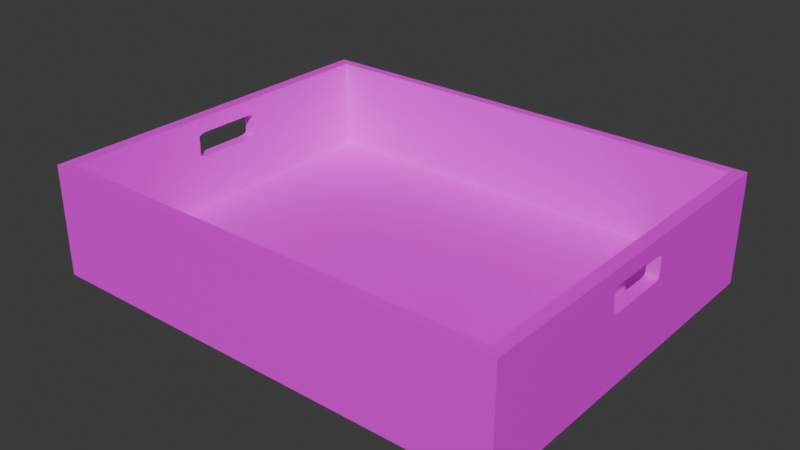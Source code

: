 # Source: WickerBasket.blend  (saved by Blender 5.0.119; exported with 4.5.12 LTS)
import bpy
from mathutils import Matrix  # noqa: F401  (used for matrix-valued properties, if any)

bpy.ops.wm.read_factory_settings(use_empty=True)
scene = bpy.context.scene
scene.name = 'Scene'

# ---- collections
col_collection = bpy.data.collections.new('Collection'); scene.collection.children.link(col_collection)

# ---- images (referenced by path relative to the original .blend; pixels are not part of the script)
import os
ASSET_DIR = os.environ.get("B2B_ASSET_DIR", "")  # directory of the original .blend (textures are referenced by path, not embedded)
HERE = os.path.dirname(os.path.abspath(__file__))  # packed textures are extracted next to this script under _unpacked/

def load_image(name, relpath, width, height, colorspace="sRGB"):
    """Load a texture the original file referenced (path relative to the .blend, or extracted next to this script)."""
    p = next((c for c in (os.path.join(HERE, relpath), os.path.join(ASSET_DIR, relpath)) if relpath and os.path.exists(c)), "")
    if p:
        img = bpy.data.images.load(p, check_existing=True)
        img.name = name
    else:  # same state as the original file: an image datablock whose file is absent (Cycles renders it pink)
        img = bpy.data.images.new(name, width, height)
        img.source = "FILE"
        img.filepath = "//" + (relpath or name)
    img.colorspace_settings.name = colorspace
    return img
img_wicker_png = load_image('wicker.png', 'wicker.png', 1024, 1024, 'sRGB')

# ---- materials (node trees are filled in below, after node groups)
mat_material = bpy.data.materials.new('Material')
mat_material.alpha_threshold = 0.0
mat_material.use_backface_culling_lightprobe_volume = False
mat_material.roughness = 0.5
mat_material.line_color = (0.0, 0.0, 0.0, 1.0)

# ---- material node trees
mat_material.use_nodes = True; mat_material.node_tree.nodes.clear()
_N = mat_material.node_tree.nodes; _L = mat_material.node_tree.links
n0 = _N.new('ShaderNodeOutputMaterial'); n0.name = 'Material Output'; n0.location = (200, 100)
n1 = _N.new('ShaderNodeBsdfPrincipled'); n1.name = 'Principled BSDF'; n1.location = (-200, 100)
n2 = _N.new('ShaderNodeTexImage'); n2.name = 'Image Texture'; n2.location = (-490, 80)
n2.image = img_wicker_png
n2.interpolation = 'Closest'
_L.new(n1.outputs[0], n0.inputs[0])
_L.new(n2.outputs[0], n1.inputs[0])
n0.is_active_output = True

# ---- world
world_world = bpy.data.worlds.new('World'); scene.world = world_world
world_world.use_nodes = True; world_world.node_tree.nodes.clear()
_N = world_world.node_tree.nodes; _L = world_world.node_tree.links
n0 = _N.new('ShaderNodeOutputWorld'); n0.name = 'World Output'; n0.location = (200, 100)
n1 = _N.new('ShaderNodeBackground'); n1.name = 'Background'; n1.location = (-200, 100)
n1.inputs[0].default_value = (0.05088, 0.05088, 0.05088, 1.0)
_L.new(n1.outputs[0], n0.inputs[0])
n0.is_active_output = True
world_world.color = (0.05088, 0.05088, 0.05088)
world_world.sun_shadow_jitter_overblur = 0.0

# ---- meshes
me_cube = bpy.data.meshes.new('Cube')
me_cube.from_pydata([(0.3002, 0.2372, 0.0116), (0.3165, 0.25, -0.0116), (0.3002, -0.2372, 0.0116), (0.3165, -0.25, -0.0116), (-0.3002, 0.2372, 0.0116), (-0.3165, 0.25, -0.0116), (-0.3002, -0.2372, 0.0116), (-0.3165, -0.25, -0.0116), (0.3165, -0.25, 0.0116), (-0.3165, -0.25, 0.0116), (0.3165, 0.25, 0.0116), (-0.3165, 0.25, 0.0116), (0.3165, -0.25, 0.1366), (-0.3165, -0.25, 0.1366), (0.3165, 0.25, 0.1366), (-0.3165, 0.25, 0.1366), (0.3002, -0.2372, 0.1366), (-0.3002, -0.2372, 0.1366), (0.3002, 0.2372, 0.1366), (-0.3002, 0.2372, 0.1366), (-0.3165, -0.04616, 0.08401), (-0.3165, -0.03533, 0.08181), (-0.3165, -0.04158, 0.0824), (-0.3165, -0.04783, 0.0862), (-0.3165, -0.04783, 0.111), (-0.3165, -0.04616, 0.1131), (-0.3165, -0.04158, 0.1147), (-0.3165, -0.03533, 0.1153), (-0.3165, 0.04158, 0.0824), (-0.3165, 0.04158, 0.1147), (-0.3165, 0.04783, 0.111), (-0.3165, 0.04783, 0.0862), (-0.3165, 0.04616, 0.1131), (-0.3165, 0.04616, 0.08401), (-0.3165, 0.03533, 0.1153), (-0.3165, 0.03533, 0.08181), (0.3002, -0.04616, 0.08401), (0.3002, -0.04783, 0.0862), (0.3002, -0.04158, 0.0824), (0.3002, -0.03533, 0.08181), (0.3002, -0.04783, 0.111), (0.3002, -0.04616, 0.1131), (0.3002, -0.03533, 0.1153), (0.3002, -0.04158, 0.1147), (0.3002, 0.04158, 0.0824), (0.3002, 0.04158, 0.1147), (0.3002, 0.04783, 0.111), (0.3002, 0.04783, 0.0862), (0.3002, 0.04616, 0.1131), (0.3002, 0.04616, 0.08401), (0.3002, 0.03533, 0.08181), (0.3002, 0.03533, 0.1153), (0.3165, 0.03533, 0.08181), (0.3165, 0.04616, 0.08401), (0.3165, 0.04158, 0.0824), (0.3165, -0.04783, 0.0862), (0.3165, -0.04783, 0.111), (0.3165, -0.04158, 0.0824), (0.3165, -0.04616, 0.1131), (0.3165, -0.04158, 0.1147), (0.3165, -0.04616, 0.08401), (0.3165, 0.03533, 0.1153), (0.3165, 0.04783, 0.0862), (0.3165, 0.04783, 0.111), (0.3165, 0.04616, 0.1131), (0.3165, 0.04158, 0.1147), (0.3165, -0.03533, 0.08181), (0.3165, -0.03533, 0.1153), (-0.3002, 0.04158, 0.0824), (-0.3002, 0.03533, 0.08181), (-0.3002, 0.04616, 0.08401), (-0.3002, 0.04783, 0.0862), (-0.3002, -0.04783, 0.0862), (-0.3002, -0.04783, 0.111), (-0.3002, -0.04158, 0.0824), (-0.3002, -0.04616, 0.08401), (-0.3002, -0.04158, 0.1147), (-0.3002, -0.04616, 0.1131), (-0.3002, 0.04783, 0.111), (-0.3002, 0.04616, 0.1131), (-0.3002, 0.04158, 0.1147), (-0.3002, 0.03533, 0.1153), (-0.3002, -0.03533, 0.08181), (-0.3002, -0.03533, 0.1153)], [], [(0, 4, 6, 2), (3, 8, 9, 7), (7, 9, 11, 5), (5, 1, 3, 7), (1, 10, 8, 3), (5, 11, 10, 1), (27, 13, 15, 34), (34, 15, 11, 9, 13, 27, 26, 25, 24, 23, 20, 22, 21, 35, 28, 33, 31, 30, 32, 29), (42, 16, 18, 51), (51, 18, 0, 2, 16, 42, 43, 41, 40, 37, 36, 38, 39, 50, 44, 49, 47, 46, 48, 45), (4, 0, 18, 19), (9, 8, 12, 13), (16, 17, 13, 12), (18, 16, 12, 14), (17, 19, 15, 13), (19, 18, 14, 15), (61, 14, 12, 67), (12, 8, 10, 14, 61, 65, 64, 63, 62, 53, 54, 52, 66, 57, 60, 55, 56, 58, 59, 67), (81, 19, 17, 83), (17, 6, 4, 19, 81, 80, 79, 78, 71, 70, 68, 69, 82, 74, 75, 72, 73, 77, 76, 83), (2, 6, 17, 16), (10, 11, 15, 14), (68, 28, 35, 69), (44, 50, 52, 54), (70, 33, 28, 68), (49, 44, 54, 53), (31, 33, 70, 71), (47, 49, 53, 62), (81, 34, 29, 80), (51, 45, 65, 61), (80, 29, 32, 79), (45, 48, 64, 65), (79, 32, 30, 78), (48, 46, 63, 64), (82, 21, 22, 74), (38, 57, 66, 39), (74, 22, 20, 75), (36, 60, 57, 38), (75, 20, 23, 72), (37, 55, 60, 36), (76, 26, 27, 83), (42, 67, 59, 43), (77, 25, 26, 76), (43, 59, 58, 41), (73, 24, 25, 77), (41, 58, 56, 40), (69, 35, 21, 82), (52, 50, 39, 66), (72, 23, 24, 73), (40, 56, 55, 37), (83, 27, 34, 81), (51, 61, 67, 42), (63, 46, 47, 62), (30, 31, 71, 78)])
_uv = me_cube.uv_layers.new(name='UVMap')
_uv.uv.foreach_set('vector', [1.182, 1.863, -0.1815, 1.863, -0.1815, -0.8631, 1.182, -0.8631, 0.7351, -1.108, 0.7351, -0.6101, 0.2649, -0.6101, 0.2649, -1.108, 0.2649, -1.108, 0.2649, -0.6101, 0.7351, -0.6101, 0.7351, -1.108, -0.4218, 2.344, 1.422, 2.344, 1.422, -1.344, -0.4218, -1.344, 0.7351, -1.108, 0.7351, -0.6101, 0.2649, -0.6101, 0.2649, -1.108, 0.2649, -1.108, 0.2649, -0.6101, 0.7351, -0.6101, 0.7351, -1.108, 0.4668, 1.618, 0.2649, 2.074, 0.7351, 2.074, 0.5332, 1.618, 0.5332, 1.618, 0.7351, 2.074, 0.7351, -0.6101, 0.2649, -0.6101, 0.2649, 2.074, 0.4668, 1.618, 0.4609, 1.605, 0.4566, 1.571, 0.455, 1.524, 0.455, 0.992, 0.4566, 0.945, 0.4609, 0.9105, 0.4668, 0.8979, 0.5332, 0.8979, 0.5391, 0.9105, 0.5434, 0.945, 0.545, 0.992, 0.545, 1.524, 0.5434, 1.571, 0.5391, 1.605, 0.4668, 1.618, 0.2769, 2.074, 0.7231, 2.074, 0.5332, 1.618, 0.5332, 1.618, 0.7231, 2.074, 0.7231, -0.6101, 0.2769, -0.6101, 0.2769, 2.074, 0.4668, 1.618, 0.4609, 1.605, 0.4566, 1.571, 0.455, 1.524, 0.455, 0.992, 0.4566, 0.945, 0.4609, 0.9105, 0.4668, 0.8979, 0.5332, 0.8979, 0.5391, 0.9105, 0.5434, 0.945, 0.545, 0.992, 0.545, 1.524, 0.5434, 1.571, 0.5391, 1.605, 0.2769, -0.6101, 0.7231, -0.6101, 0.7231, 2.074, 0.2769, 2.074, 0.2649, -0.6101, 0.7351, -0.6101, 0.7351, 2.074, 0.2649, 2.074, 0.7231, 0.05386, 0.2769, 0.05386, 0.2649, 0.02977, 0.7351, 0.02977, 0.7231, 0.9461, 0.7231, 0.05386, 0.7351, 0.02977, 0.7351, 0.9702, 0.2769, 0.05386, 0.2769, 0.9461, 0.2649, 0.9702, 0.2649, 0.02977, 0.2769, 0.9461, 0.7231, 0.9461, 0.7351, 0.9702, 0.2649, 0.9702, 0.5332, 1.618, 0.7351, 2.074, 0.2649, 2.074, 0.4668, 1.618, 0.2649, 2.074, 0.2649, -0.6101, 0.7351, -0.6101, 0.7351, 2.074, 0.5332, 1.618, 0.5391, 1.605, 0.5434, 1.571, 0.545, 1.524, 0.545, 0.992, 0.5434, 0.945, 0.5391, 0.9105, 0.5332, 0.8979, 0.4668, 0.8979, 0.4609, 0.9105, 0.4566, 0.945, 0.455, 0.992, 0.455, 1.524, 0.4566, 1.571, 0.4609, 1.605, 0.4668, 1.618, 0.5332, 1.618, 0.7231, 2.074, 0.2769, 2.074, 0.4668, 1.618, 0.2769, 2.074, 0.2769, -0.6101, 0.7231, -0.6101, 0.7231, 2.074, 0.5332, 1.618, 0.5391, 1.605, 0.5434, 1.571, 0.545, 1.524, 0.545, 0.992, 0.5434, 0.945, 0.5391, 0.9105, 0.5332, 0.8979, 0.4668, 0.8979, 0.4609, 0.9105, 0.4566, 0.945, 0.455, 0.992, 0.455, 1.524, 0.4566, 1.571, 0.4609, 1.605, 0.4668, 1.618, 0.7231, -0.6101, 0.2769, -0.6101, 0.2769, 2.074, 0.7231, 2.074, 0.7351, -0.6101, 0.2649, -0.6101, 0.2649, 2.074, 0.7351, 2.074, -0.6091, 0.552, -0.6242, 0.552, -0.6246, 0.604, -0.6096, 0.604, -0.04806, 0.552, -0.0518, 0.604, -0.03675, 0.604, -0.03291, 0.552, -0.6078, 0.5005, -0.6232, 0.5004, -0.6242, 0.552, -0.6091, 0.552, -0.03783, 0.5037, -0.04806, 0.552, -0.03291, 0.552, -0.02244, 0.5038, 0.2062, -0.2268, 0.1274, -0.2328, 0.1273, -0.2175, 0.2062, -0.2118, 0.2062, 0.346, 0.1212, 0.3484, 0.121, 0.3637, 0.2062, 0.3611, 1.61, 0.604, 1.625, 0.604, 1.624, 0.5015, 1.609, 0.5018, 1.052, 0.604, 1.048, 0.514, 1.033, 0.5143, 1.037, 0.604, 0.8911, -0.2332, 0.891, -0.2491, 0.8458, -0.2307, 0.8458, -0.2154, 0.8927, 0.355, 0.8458, 0.3489, 0.8458, 0.3641, 0.8928, 0.3708, 0.8458, -0.2154, 0.8458, -0.2307, 0.7938, -0.2268, 0.7938, -0.2118, 0.8458, 0.3489, 0.7938, 0.346, 0.7938, 0.3611, 0.8458, 0.3641, -0.6096, 1.192, -0.6246, 1.192, -0.6242, 1.244, -0.6091, 1.244, -0.04806, 1.244, -0.03291, 1.244, -0.03675, 1.192, -0.0518, 1.192, -0.6091, 1.244, -0.6242, 1.244, -0.6232, 1.295, -0.6078, 1.295, -0.03783, 1.292, -0.02244, 1.292, -0.03291, 1.244, -0.04806, 1.244, 0.104, 2.007, 0.1037, 2.022, 0.2062, 2.022, 0.2062, 2.007, 0.2062, 1.45, 0.2062, 1.435, 0.1165, 1.431, 0.1162, 1.446, 1.609, 1.294, 1.624, 1.294, 1.625, 1.192, 1.61, 1.192, 1.052, 1.192, 1.037, 1.192, 1.033, 1.281, 1.048, 1.282, 0.8458, 2.007, 0.8458, 2.022, 0.8974, 2.021, 0.8973, 2.006, 0.8941, 1.436, 0.894, 1.42, 0.8458, 1.431, 0.8458, 1.446, 0.7938, 2.007, 0.7938, 2.022, 0.8458, 2.022, 0.8458, 2.007, 0.8458, 1.446, 0.8458, 1.431, 0.7938, 1.435, 0.7938, 1.45, -0.6096, 0.604, -0.6246, 0.604, -0.6246, 1.192, -0.6096, 1.192, -0.03675, 0.604, -0.0518, 0.604, -0.0518, 1.192, -0.03675, 1.192, 0.2062, 2.007, 0.2062, 2.022, 0.7938, 2.022, 0.7938, 2.007, 0.7938, 1.45, 0.7938, 1.435, 0.2062, 1.435, 0.2062, 1.45, 1.61, 1.192, 1.625, 1.192, 1.625, 0.604, 1.61, 0.604, 1.052, 0.604, 1.037, 0.604, 1.037, 1.192, 1.052, 1.192, 0.7938, 0.3611, 0.7938, 0.346, 0.2062, 0.346, 0.2062, 0.3611, 0.7938, -0.2268, 0.2062, -0.2268, 0.2062, -0.2118, 0.7938, -0.2118])
me_cube.materials.append(mat_material)
me_cube.use_mirror_vertex_groups = False
me_cube.update()

# ---- objects
ob_wickerbasket = bpy.data.objects.new('WickerBasket', me_cube)

# ---- transforms, parenting, visibility, modifiers, constraints
ob_wickerbasket.location = (0.0, 0.0, 0.0)
ob_wickerbasket.lock_rotations_4d = False
ob_wickerbasket.empty_display_type = 'ARROWS'
ob_wickerbasket.lineart.crease_threshold = 0.0

# ---- collection membership
col_collection.objects.link(ob_wickerbasket)

# ---- scene / render settings (as saved in the file)
scene.frame_start = 1; scene.frame_end = 250; scene.frame_set(1)
scene.render.engine = 'BLENDER_EEVEE_NEXT'
scene.render.bake_bias = 0.0
scene.render.bake_samples = 0
scene.cycles.sampling_pattern = 'TABULATED_SOBOL'
scene.eevee.use_volume_custom_range = False
bpy.context.view_layer.update()

# ---- added for rendering (the .blend has no active camera and no usable light): camera, sun
cam_auto = bpy.data.cameras.new('AutoCamera')
cam_auto.lens = 50.0
cam_auto.sensor_width = 36.0
cam_auto.clip_end = 1000.0
ob_auto_camera = bpy.data.objects.new('AutoCamera', cam_auto)
scene.collection.objects.link(ob_auto_camera)
ob_auto_camera.location = (0.758763, -0.910516, 0.66951)
ob_auto_camera.rotation_euler = (1.09748, -7.21219e-08, 0.694738)
scene.camera = ob_auto_camera
light_auto_sun = bpy.data.lights.new('AutoSun', 'SUN')
light_auto_sun.energy = 3.0
light_auto_sun.angle = 0.0523599
ob_auto_sun = bpy.data.objects.new('AutoSun', light_auto_sun)
scene.collection.objects.link(ob_auto_sun)
ob_auto_sun.rotation_euler = (0.872665, 0.174533, 0.523599)
bpy.context.view_layer.update()
